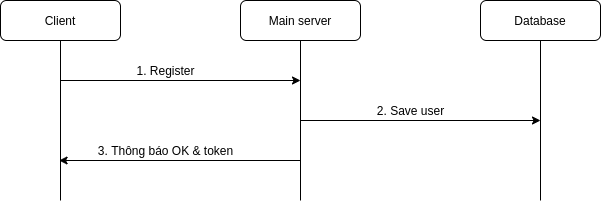

The diagram above was exported from draw.io. Its source (the exported page's mxGraphModel, read from the mxfile embedded in the PNG):
<mxGraphModel dx="944" dy="536" grid="1" gridSize="10" guides="1" tooltips="1" connect="1" arrows="1" fold="1" page="1" pageScale="1" pageWidth="850" pageHeight="1100" math="0" shadow="0">
  <root>
    <mxCell id="r5_JTVaGCHvAws_DChUL-0" />
    <mxCell id="r5_JTVaGCHvAws_DChUL-1" parent="r5_JTVaGCHvAws_DChUL-0" />
    <mxCell id="r5_JTVaGCHvAws_DChUL-2" value="Client" style="rounded=1;whiteSpace=wrap;html=1;" vertex="1" parent="r5_JTVaGCHvAws_DChUL-1">
      <mxGeometry x="120" y="120" width="120" height="40" as="geometry" />
    </mxCell>
    <mxCell id="r5_JTVaGCHvAws_DChUL-3" value="Main server" style="rounded=1;whiteSpace=wrap;html=1;" vertex="1" parent="r5_JTVaGCHvAws_DChUL-1">
      <mxGeometry x="360" y="120" width="120" height="40" as="geometry" />
    </mxCell>
    <mxCell id="r5_JTVaGCHvAws_DChUL-4" value="Database" style="rounded=1;whiteSpace=wrap;html=1;" vertex="1" parent="r5_JTVaGCHvAws_DChUL-1">
      <mxGeometry x="600" y="120" width="120" height="40" as="geometry" />
    </mxCell>
    <mxCell id="r5_JTVaGCHvAws_DChUL-5" value="" style="endArrow=none;html=1;entryX=0.5;entryY=1;entryDx=0;entryDy=0;" edge="1" parent="r5_JTVaGCHvAws_DChUL-1" target="r5_JTVaGCHvAws_DChUL-2">
      <mxGeometry width="50" height="50" relative="1" as="geometry">
        <mxPoint x="180" y="320" as="sourcePoint" />
        <mxPoint x="205" y="250" as="targetPoint" />
      </mxGeometry>
    </mxCell>
    <mxCell id="r5_JTVaGCHvAws_DChUL-6" value="" style="endArrow=none;html=1;entryX=0.5;entryY=1;entryDx=0;entryDy=0;" edge="1" parent="r5_JTVaGCHvAws_DChUL-1" target="r5_JTVaGCHvAws_DChUL-3">
      <mxGeometry width="50" height="50" relative="1" as="geometry">
        <mxPoint x="420" y="320" as="sourcePoint" />
        <mxPoint x="420" y="180" as="targetPoint" />
      </mxGeometry>
    </mxCell>
    <mxCell id="r5_JTVaGCHvAws_DChUL-7" value="" style="endArrow=none;html=1;entryX=0.5;entryY=1;entryDx=0;entryDy=0;" edge="1" parent="r5_JTVaGCHvAws_DChUL-1" target="r5_JTVaGCHvAws_DChUL-4">
      <mxGeometry width="50" height="50" relative="1" as="geometry">
        <mxPoint x="660" y="320" as="sourcePoint" />
        <mxPoint x="660" y="190" as="targetPoint" />
      </mxGeometry>
    </mxCell>
    <mxCell id="r5_JTVaGCHvAws_DChUL-8" value="" style="endArrow=classic;html=1;" edge="1" parent="r5_JTVaGCHvAws_DChUL-1">
      <mxGeometry width="50" height="50" relative="1" as="geometry">
        <mxPoint x="180" y="200" as="sourcePoint" />
        <mxPoint x="420" y="200" as="targetPoint" />
      </mxGeometry>
    </mxCell>
    <mxCell id="r5_JTVaGCHvAws_DChUL-9" value="1. Register" style="text;html=1;align=center;verticalAlign=middle;resizable=0;points=[];autosize=1;" vertex="1" parent="r5_JTVaGCHvAws_DChUL-1">
      <mxGeometry x="250" y="180" width="70" height="20" as="geometry" />
    </mxCell>
    <mxCell id="r5_JTVaGCHvAws_DChUL-11" value="" style="endArrow=classic;html=1;" edge="1" parent="r5_JTVaGCHvAws_DChUL-1">
      <mxGeometry width="50" height="50" relative="1" as="geometry">
        <mxPoint x="420" y="240" as="sourcePoint" />
        <mxPoint x="660" y="240" as="targetPoint" />
      </mxGeometry>
    </mxCell>
    <mxCell id="r5_JTVaGCHvAws_DChUL-12" value="2. Save user" style="text;html=1;align=center;verticalAlign=middle;resizable=0;points=[];autosize=1;" vertex="1" parent="r5_JTVaGCHvAws_DChUL-1">
      <mxGeometry x="490" y="220" width="80" height="20" as="geometry" />
    </mxCell>
    <mxCell id="r5_JTVaGCHvAws_DChUL-13" value="" style="endArrow=classic;html=1;" edge="1" parent="r5_JTVaGCHvAws_DChUL-1">
      <mxGeometry width="50" height="50" relative="1" as="geometry">
        <mxPoint x="420" y="280" as="sourcePoint" />
        <mxPoint x="178.57142857142858" y="280" as="targetPoint" />
      </mxGeometry>
    </mxCell>
    <mxCell id="r5_JTVaGCHvAws_DChUL-14" value="3. Thông báo OK &amp;amp; token" style="text;html=1;align=center;verticalAlign=middle;resizable=0;points=[];autosize=1;" vertex="1" parent="r5_JTVaGCHvAws_DChUL-1">
      <mxGeometry x="210" y="260" width="150" height="20" as="geometry" />
    </mxCell>
  </root>
</mxGraphModel>